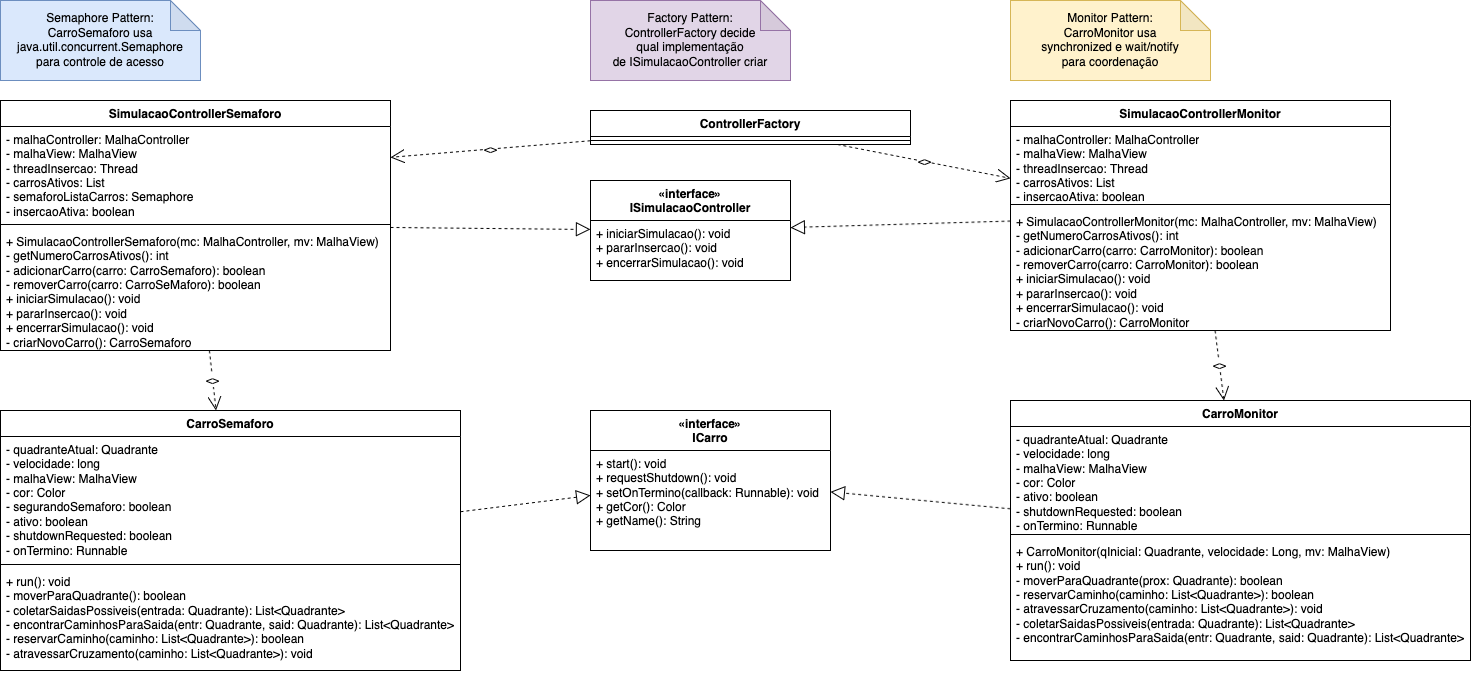

The diagram above was exported from draw.io. Its source (the exported page's mxGraphModel, read from the mxfile embedded in the PNG):
<mxGraphModel dx="2688" dy="1407" grid="1" gridSize="10" guides="1" tooltips="1" connect="1" arrows="1" fold="1" page="1" pageScale="1" pageWidth="1200" pageHeight="1600" math="0" shadow="0">
  <root>
    <mxCell id="0" />
    <mxCell id="1" parent="0" />
    <mxCell id="2" value="Monitor Pattern:&#10;CarroMonitor usa&#10;synchronized e wait/notify&#10;para coordenação" style="shape=note;whiteSpace=wrap;html=1;backgroundOutline=1;darkOpacity=0.05;fillColor=#fff2cc;strokeColor=#d6b656;" vertex="1" parent="1">
      <mxGeometry x="1060" y="760" width="200" height="80" as="geometry" />
    </mxCell>
    <mxCell id="3" value="Semaphore Pattern:&#10;CarroSemaforo usa&#10;java.util.concurrent.Semaphore&#10;para controle de acesso" style="shape=note;whiteSpace=wrap;html=1;backgroundOutline=1;darkOpacity=0.05;fillColor=#dae8fc;strokeColor=#6c8ebf;" vertex="1" parent="1">
      <mxGeometry x="50" y="760" width="200" height="80" as="geometry" />
    </mxCell>
    <mxCell id="4" value="Factory Pattern:&#10;ControllerFactory decide&#10;qual implementação&#10;de ISimulacaoController criar" style="shape=note;whiteSpace=wrap;html=1;backgroundOutline=1;darkOpacity=0.05;fillColor=#e1d5e7;strokeColor=#9673a6;" vertex="1" parent="1">
      <mxGeometry x="640" y="760" width="200" height="80" as="geometry" />
    </mxCell>
    <mxCell id="5" value="SimulacaoControllerMonitor" style="swimlane;fontStyle=1;align=center;verticalAlign=top;childLayout=stackLayout;horizontal=1;startSize=26;horizontalStack=0;resizeParent=1;resizeParentMax=0;resizeLast=0;collapsible=1;marginBottom=0;whiteSpace=wrap;html=1;" vertex="1" parent="1">
      <mxGeometry x="1060" y="860" width="380" height="230" as="geometry" />
    </mxCell>
    <mxCell id="6" value="- malhaController: MalhaController&#10;- malhaView: MalhaView&#10;- threadInsercao: Thread&#10;- carrosAtivos: List&lt;CarroMonitor&gt;&#10;- insercaoAtiva: boolean" style="text;strokeColor=none;fillColor=none;align=left;verticalAlign=top;spacingLeft=4;spacingRight=4;overflow=hidden;rotatable=0;points=[[0,0.5],[1,0.5]];portConstraint=eastwest;whiteSpace=wrap;html=1;" vertex="1" parent="5">
      <mxGeometry y="26" width="380" height="74" as="geometry" />
    </mxCell>
    <mxCell id="7" value="" style="line;strokeWidth=1;fillColor=none;align=left;verticalAlign=middle;spacingTop=-1;spacingLeft=3;spacingRight=3;rotatable=0;labelPosition=right;points=[];portConstraint=eastwest;strokeColor=inherit;" vertex="1" parent="5">
      <mxGeometry y="100" width="380" height="8" as="geometry" />
    </mxCell>
    <mxCell id="8" value="&lt;div&gt;+ SimulacaoControllerMonitor(mc: MalhaController, mv: MalhaView)&lt;/div&gt;&lt;div&gt;- getNumeroCarrosAtivos(): int&lt;/div&gt;&lt;div&gt;- adicionarCarro(carro: CarroMonitor): boolean&lt;/div&gt;&lt;div&gt;- removerCarro(carro: CarroMonitor): boolean&lt;/div&gt;&lt;div&gt;+ iniciarSimulacao(): void&lt;/div&gt;+ pararInsercao(): void&lt;br&gt;+ encerrarSimulacao(): void&lt;br&gt;- criarNovoCarro(): CarroMonitor" style="text;strokeColor=none;fillColor=none;align=left;verticalAlign=top;spacingLeft=4;spacingRight=4;overflow=hidden;rotatable=0;points=[[0,0.5],[1,0.5]];portConstraint=eastwest;whiteSpace=wrap;html=1;" vertex="1" parent="5">
      <mxGeometry y="108" width="380" height="122" as="geometry" />
    </mxCell>
    <mxCell id="9" value="SimulacaoControllerSemaforo" style="swimlane;fontStyle=1;align=center;verticalAlign=top;childLayout=stackLayout;horizontal=1;startSize=26;horizontalStack=0;resizeParent=1;resizeParentMax=0;resizeLast=0;collapsible=1;marginBottom=0;whiteSpace=wrap;html=1;" vertex="1" parent="1">
      <mxGeometry x="50" y="860" width="390" height="250" as="geometry" />
    </mxCell>
    <mxCell id="10" value="- malhaController: MalhaController&#10;- malhaView: MalhaView&#10;- threadInsercao: Thread&#10;- carrosAtivos: List&lt;CarroSemaforo&gt;&#10;- semaforoListaCarros: Semaphore&#10;- insercaoAtiva: boolean" style="text;strokeColor=none;fillColor=none;align=left;verticalAlign=top;spacingLeft=4;spacingRight=4;overflow=hidden;rotatable=0;points=[[0,0.5],[1,0.5]];portConstraint=eastwest;whiteSpace=wrap;html=1;" vertex="1" parent="9">
      <mxGeometry y="26" width="390" height="94" as="geometry" />
    </mxCell>
    <mxCell id="11" value="" style="line;strokeWidth=1;fillColor=none;align=left;verticalAlign=middle;spacingTop=-1;spacingLeft=3;spacingRight=3;rotatable=0;labelPosition=right;points=[];portConstraint=eastwest;strokeColor=inherit;" vertex="1" parent="9">
      <mxGeometry y="120" width="390" height="8" as="geometry" />
    </mxCell>
    <mxCell id="12" value="&lt;div&gt;+ SimulacaoControllerSemaforo(mc: MalhaController, mv: MalhaView)&lt;/div&gt;&lt;div&gt;- getNumeroCarrosAtivos(): int&lt;/div&gt;&lt;div&gt;- adicionarCarro(carro: CarroSemaforo): boolean&lt;/div&gt;&lt;div&gt;- removerCarro(carro: CarroSeMaforo): boolean&lt;/div&gt;&lt;div&gt;+ iniciarSimulacao(): void&lt;/div&gt;+ pararInsercao(): void&lt;br&gt;+ encerrarSimulacao(): void&lt;br&gt;- criarNovoCarro(): CarroSemaforo" style="text;strokeColor=none;fillColor=none;align=left;verticalAlign=top;spacingLeft=4;spacingRight=4;overflow=hidden;rotatable=0;points=[[0,0.5],[1,0.5]];portConstraint=eastwest;whiteSpace=wrap;html=1;" vertex="1" parent="9">
      <mxGeometry y="128" width="390" height="122" as="geometry" />
    </mxCell>
    <mxCell id="13" value="«interface»&#10;ICarro" style="swimlane;fontStyle=1;align=center;verticalAlign=top;childLayout=stackLayout;horizontal=1;startSize=40;horizontalStack=0;resizeParent=1;resizeParentMax=0;resizeLast=0;collapsible=1;marginBottom=0;whiteSpace=wrap;html=1;" vertex="1" parent="1">
      <mxGeometry x="640" y="1170" width="240" height="140" as="geometry" />
    </mxCell>
    <mxCell id="14" value="+ start(): void&#10;+ requestShutdown(): void&#10;+ setOnTermino(callback: Runnable): void&#10;+ getCor(): Color&#10;+ getName(): String" style="text;strokeColor=none;fillColor=none;align=left;verticalAlign=top;spacingLeft=4;spacingRight=4;overflow=hidden;rotatable=0;points=[[0,0.5],[1,0.5]];portConstraint=eastwest;whiteSpace=wrap;html=1;" vertex="1" parent="13">
      <mxGeometry y="40" width="240" height="100" as="geometry" />
    </mxCell>
    <mxCell id="15" value="CarroMonitor" style="swimlane;fontStyle=1;align=center;verticalAlign=top;childLayout=stackLayout;horizontal=1;startSize=26;horizontalStack=0;resizeParent=1;resizeParentMax=0;resizeLast=0;collapsible=1;marginBottom=0;whiteSpace=wrap;html=1;" vertex="1" parent="1">
      <mxGeometry x="1060" y="1160" width="460" height="260" as="geometry" />
    </mxCell>
    <mxCell id="16" value="- quadranteAtual: Quadrante&#10;- velocidade: long&#10;- malhaView: MalhaView&#10;- cor: Color&#10;- ativo: boolean&#10;- shutdownRequested: boolean&#10;- onTermino: Runnable" style="text;strokeColor=none;fillColor=none;align=left;verticalAlign=top;spacingLeft=4;spacingRight=4;overflow=hidden;rotatable=0;points=[[0,0.5],[1,0.5]];portConstraint=eastwest;whiteSpace=wrap;html=1;" vertex="1" parent="15">
      <mxGeometry y="26" width="460" height="104" as="geometry" />
    </mxCell>
    <mxCell id="17" value="" style="line;strokeWidth=1;fillColor=none;align=left;verticalAlign=middle;spacingTop=-1;spacingLeft=3;spacingRight=3;rotatable=0;labelPosition=right;points=[];portConstraint=eastwest;strokeColor=inherit;" vertex="1" parent="15">
      <mxGeometry y="130" width="460" height="8" as="geometry" />
    </mxCell>
    <mxCell id="18" value="&lt;div&gt;+ CarroMonitor(qInicial: Quadrante, velocidade: Long, mv: MalhaView)&lt;/div&gt;&lt;div&gt;+ run(): void&lt;/div&gt;- moverParaQuadrante(prox: Quadrante): boolean&lt;br&gt;- reservarCaminho(caminho: List&amp;lt;Quadrante&amp;gt;): boolean&lt;br&gt;&lt;div&gt;- atravessarCruzamento(caminho: List&amp;lt;Quadrante&amp;gt;): void&lt;/div&gt;&lt;div&gt;- coletarSaidasPossiveis(entrada: Quadrante): List&amp;lt;Quadrante&amp;gt;&lt;/div&gt;&lt;div&gt;- encontrarCaminhosParaSaida(entr: Quadrante, said: Quadrante): List&amp;lt;Quadrante&amp;gt;&lt;/div&gt;" style="text;strokeColor=none;fillColor=none;align=left;verticalAlign=top;spacingLeft=4;spacingRight=4;overflow=hidden;rotatable=0;points=[[0,0.5],[1,0.5]];portConstraint=eastwest;whiteSpace=wrap;html=1;" vertex="1" parent="15">
      <mxGeometry y="138" width="460" height="122" as="geometry" />
    </mxCell>
    <mxCell id="19" value="CarroSemaforo" style="swimlane;fontStyle=1;align=center;verticalAlign=top;childLayout=stackLayout;horizontal=1;startSize=26;horizontalStack=0;resizeParent=1;resizeParentMax=0;resizeLast=0;collapsible=1;marginBottom=0;whiteSpace=wrap;html=1;" vertex="1" parent="1">
      <mxGeometry x="50" y="1170" width="460" height="260" as="geometry" />
    </mxCell>
    <mxCell id="20" value="- quadranteAtual: Quadrante&#10;- velocidade: long&#10;- malhaView: MalhaView&#10;- cor: Color&#10;- segurandoSemaforo: boolean&#10;- ativo: boolean&#10;- shutdownRequested: boolean&#10;- onTermino: Runnable" style="text;strokeColor=none;fillColor=none;align=left;verticalAlign=top;spacingLeft=4;spacingRight=4;overflow=hidden;rotatable=0;points=[[0,0.5],[1,0.5]];portConstraint=eastwest;whiteSpace=wrap;html=1;" vertex="1" parent="19">
      <mxGeometry y="26" width="460" height="124" as="geometry" />
    </mxCell>
    <mxCell id="21" value="" style="line;strokeWidth=1;fillColor=none;align=left;verticalAlign=middle;spacingTop=-1;spacingLeft=3;spacingRight=3;rotatable=0;labelPosition=right;points=[];portConstraint=eastwest;strokeColor=inherit;" vertex="1" parent="19">
      <mxGeometry y="150" width="460" height="8" as="geometry" />
    </mxCell>
    <mxCell id="22" value="+ run(): void&lt;br&gt;&lt;div&gt;- moverParaQuadrante(): boolean&lt;/div&gt;&lt;div&gt;- coletarSaidasPossiveis(entrada: Quadrante): List&amp;lt;Quadrante&amp;gt;&lt;/div&gt;&lt;div&gt;- encontrarCaminhosParaSaida(entr: Quadrante, said: Quadrante): List&amp;lt;Quadrante&amp;gt;&lt;/div&gt;- reservarCaminho(caminho: List&amp;lt;Quadrante&amp;gt;): boolean&lt;br&gt;- atravessarCruzamento(caminho: List&amp;lt;Quadrante&amp;gt;): void" style="text;strokeColor=none;fillColor=none;align=left;verticalAlign=top;spacingLeft=4;spacingRight=4;overflow=hidden;rotatable=0;points=[[0,0.5],[1,0.5]];portConstraint=eastwest;whiteSpace=wrap;html=1;" vertex="1" parent="19">
      <mxGeometry y="158" width="460" height="102" as="geometry" />
    </mxCell>
    <mxCell id="23" value="ControllerFactory" style="swimlane;fontStyle=1;align=center;verticalAlign=top;childLayout=stackLayout;horizontal=1;startSize=26;horizontalStack=0;resizeParent=1;resizeParentMax=0;resizeLast=0;collapsible=1;marginBottom=0;whiteSpace=wrap;html=1;" vertex="1" parent="1">
      <mxGeometry x="640" y="870" width="320" height="34" as="geometry" />
    </mxCell>
    <mxCell id="24" value="" style="line;strokeWidth=1;fillColor=none;align=left;verticalAlign=middle;spacingTop=-1;spacingLeft=3;spacingRight=3;rotatable=0;labelPosition=right;points=[];portConstraint=eastwest;strokeColor=inherit;" vertex="1" parent="23">
      <mxGeometry y="26" width="320" height="8" as="geometry" />
    </mxCell>
    <mxCell id="25" value="" style="endArrow=block;dashed=1;endFill=0;endSize=12;html=1;rounded=0;" edge="1" source="5" target="32" parent="1">
      <mxGeometry width="160" relative="1" as="geometry">
        <mxPoint x="40" y="910" as="sourcePoint" />
        <mxPoint x="1800" y="833.2142857142862" as="targetPoint" />
      </mxGeometry>
    </mxCell>
    <mxCell id="26" value="" style="endArrow=block;dashed=1;endFill=0;endSize=12;html=1;rounded=0;" edge="1" source="9" target="32" parent="1">
      <mxGeometry width="160" relative="1" as="geometry">
        <mxPoint x="190" y="910" as="sourcePoint" />
        <mxPoint x="1800" y="819.6551724137935" as="targetPoint" />
      </mxGeometry>
    </mxCell>
    <mxCell id="27" value="" style="endArrow=block;dashed=1;endFill=0;endSize=12;html=1;rounded=0;" edge="1" source="15" target="13" parent="1">
      <mxGeometry width="160" relative="1" as="geometry">
        <mxPoint x="-70" y="1390" as="sourcePoint" />
        <mxPoint x="1727.4307002082996" y="680" as="targetPoint" />
      </mxGeometry>
    </mxCell>
    <mxCell id="28" value="" style="endArrow=block;dashed=1;endFill=0;endSize=12;html=1;rounded=0;" edge="1" source="19" target="13" parent="1">
      <mxGeometry width="160" relative="1" as="geometry">
        <mxPoint x="230" y="1390" as="sourcePoint" />
        <mxPoint x="1670" y="656.9696969696975" as="targetPoint" />
      </mxGeometry>
    </mxCell>
    <mxCell id="29" value="&lt;&lt;create&gt;&gt;" style="endArrow=open;endFill=1;endSize=12;html=1;rounded=0;dashed=1;" edge="1" source="5" target="15" parent="1">
      <mxGeometry width="160" relative="1" as="geometry">
        <mxPoint x="40" y="1010" as="sourcePoint" />
        <mxPoint x="60" y="1330" as="targetPoint" />
      </mxGeometry>
    </mxCell>
    <mxCell id="30" value="&lt;&lt;create&gt;&gt;" style="endArrow=open;endFill=1;endSize=12;html=1;rounded=0;dashed=1;" edge="1" source="9" target="19" parent="1">
      <mxGeometry width="160" relative="1" as="geometry">
        <mxPoint x="310" y="1010" as="sourcePoint" />
        <mxPoint x="360" y="1330" as="targetPoint" />
      </mxGeometry>
    </mxCell>
    <mxCell id="31" value="&lt;&lt;create&gt;&gt;" style="endArrow=open;endFill=1;endSize=12;html=1;rounded=0;dashed=1;" edge="1" source="23" target="5" parent="1">
      <mxGeometry width="160" relative="1" as="geometry">
        <mxPoint x="40" y="1590" as="sourcePoint" />
        <mxPoint x="40" y="1010" as="targetPoint" />
      </mxGeometry>
    </mxCell>
    <mxCell id="32" value="«interface»&#10;ISimulacaoController" style="swimlane;fontStyle=1;align=center;verticalAlign=top;childLayout=stackLayout;horizontal=1;startSize=40;horizontalStack=0;resizeParent=1;resizeParentMax=0;resizeLast=0;collapsible=1;marginBottom=0;whiteSpace=wrap;html=1;" vertex="1" parent="1">
      <mxGeometry x="640" y="940" width="200" height="100" as="geometry" />
    </mxCell>
    <mxCell id="33" value="+ iniciarSimulacao(): void&#10;+ pararInsercao(): void&#10;+ encerrarSimulacao(): void" style="text;strokeColor=none;fillColor=none;align=left;verticalAlign=top;spacingLeft=4;spacingRight=4;overflow=hidden;rotatable=0;points=[[0,0.5],[1,0.5]];portConstraint=eastwest;whiteSpace=wrap;html=1;" vertex="1" parent="32">
      <mxGeometry y="40" width="200" height="60" as="geometry" />
    </mxCell>
    <mxCell id="34" value="&lt;&lt;create&gt;&gt;" style="endArrow=open;endFill=1;endSize=12;html=1;rounded=0;dashed=1;" edge="1" source="23" target="10" parent="1">
      <mxGeometry width="160" relative="1" as="geometry">
        <mxPoint x="1000" y="570" as="sourcePoint" />
        <mxPoint x="1158" y="603" as="targetPoint" />
      </mxGeometry>
    </mxCell>
  </root>
</mxGraphModel>